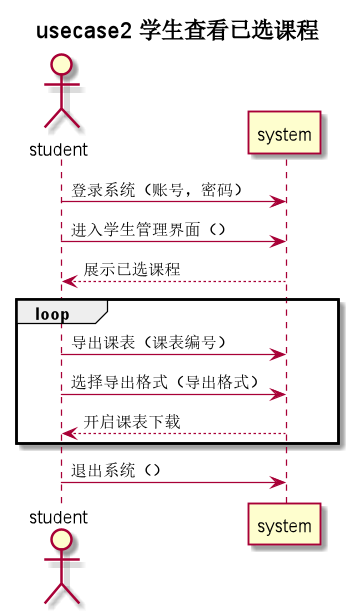

The diagram above was rendered by PlantUML. Its source (embedded in the PNG):
@startuml
title usecase2 **学生查看已选课程**
actor student as u
u -> system: 登录系统（账号，密码）
u -> system: 进入学生管理界面（）
system --> u: 展示已选课程

group loop
u -> system: 导出课表（课表编号）
u -> system: 选择导出格式（导出格式）
system --> u: 开启课表下载
end
u -> system: 退出系统（）
@enduml